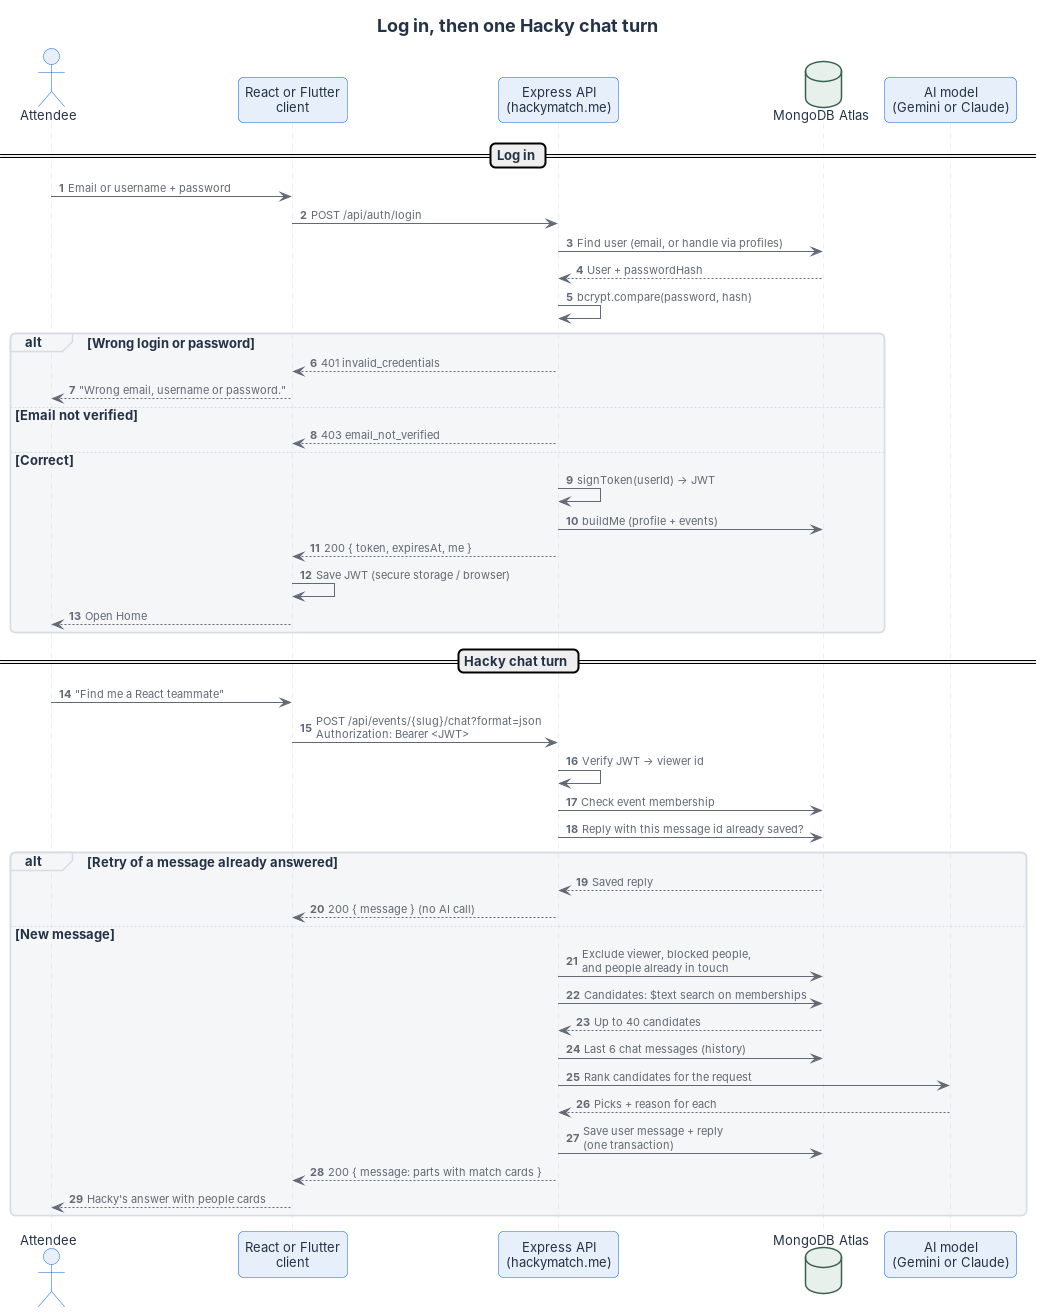

The diagram above was rendered by PlantUML. Its source (embedded in the PNG):
@startuml sequence
' Built from server/src/auth/routes.ts (POST /api/auth/login) and
' server/src/chat/routes.ts (POST /api/events/{slug}/chat?format=json).
!include hacky-style.iuml
autonumber
title Log in, then one Hacky chat turn

actor Attendee
participant "React or Flutter\nclient" as Client
participant "Express API\n(hackymatch.me)" as API
database "MongoDB Atlas" as DB
participant "AI model\n(Gemini or Claude)" as AI

== Log in ==
Attendee -> Client : Email or username + password
Client -> API : POST /api/auth/login
API -> DB : Find user (email, or handle via profiles)
DB --> API : User + passwordHash
API -> API : bcrypt.compare(password, hash)
alt Wrong login or password
  API --> Client : 401 invalid_credentials
  Client --> Attendee : "Wrong email, username or password."
else Email not verified
  API --> Client : 403 email_not_verified
else Correct
  API -> API : signToken(userId) → JWT
  API -> DB : buildMe (profile + events)
  API --> Client : 200 { token, expiresAt, me }
  Client -> Client : Save JWT (secure storage / browser)
  Client --> Attendee : Open Home
end

== Hacky chat turn ==
Attendee -> Client : "Find me a React teammate"
Client -> API : POST /api/events/{slug}/chat?format=json\nAuthorization: Bearer <JWT>
API -> API : Verify JWT → viewer id
API -> DB : Check event membership
API -> DB : Reply with this message id already saved?
alt Retry of a message already answered
  DB --> API : Saved reply
  API --> Client : 200 { message } (no AI call)
else New message
  API -> DB : Exclude viewer, blocked people,\nand people already in touch
  API -> DB : Candidates: $text search on memberships
  DB --> API : Up to 40 candidates
  API -> DB : Last 6 chat messages (history)
  API -> AI : Rank candidates for the request
  AI --> API : Picks + reason for each
  API -> DB : Save user message + reply\n(one transaction)
  API --> Client : 200 { message: parts with match cards }
  Client --> Attendee : Hacky's answer with people cards
end
@enduml